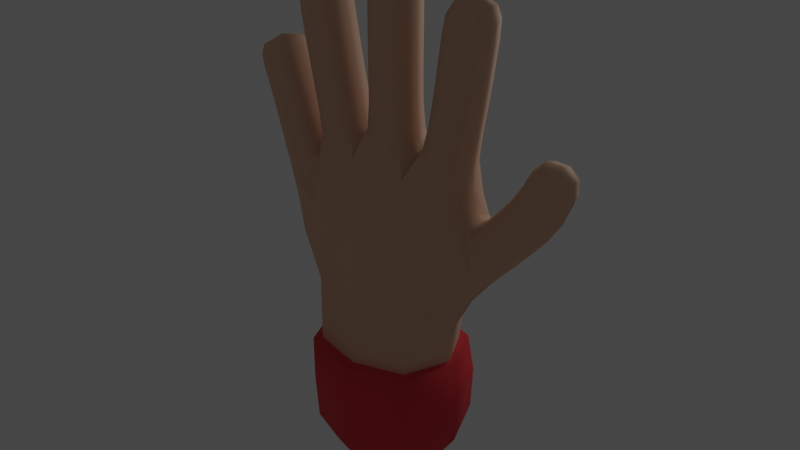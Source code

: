 # Source: BHand.blend  (saved by Blender 3.6.13; exported with 4.5.12 LTS)
import bpy
from mathutils import Matrix  # noqa: F401  (used for matrix-valued properties, if any)

bpy.ops.wm.read_factory_settings(use_empty=True)
scene = bpy.context.scene
scene.name = 'Scene'

# ---- collections
col_collection = bpy.data.collections.new('Collection'); scene.collection.children.link(col_collection)

# ---- materials (node trees are filled in below, after node groups)
mat_material = bpy.data.materials.new('Material')
mat_material.alpha_threshold = 0.0
mat_material.use_transparent_shadow = False
mat_material.line_color = (0.0, 0.0, 0.0, 1.0)
mat_material_001 = bpy.data.materials.new('Material.001')
mat_material_001.alpha_threshold = 0.0
mat_material_001.use_transparent_shadow = False
mat_material_001.line_color = (0.0, 0.0, 0.0, 1.0)

# ---- material node trees
mat_material.use_nodes = True; mat_material.node_tree.nodes.clear()
_N = mat_material.node_tree.nodes; _L = mat_material.node_tree.links
n0 = _N.new('ShaderNodeOutputMaterial'); n0.name = 'Material Output'; n0.location = (300, 300)
n1 = _N.new('ShaderNodeBsdfPrincipled'); n1.name = 'Principled BSDF'; n1.location = (10, 300)
n1.distribution = 'GGX'
n1.subsurface_method = 'RANDOM_WALK_SKIN'
n1.inputs[0].default_value = (0.8, 0.4989, 0.3455, 1.0)
n1.inputs[2].default_value = 0.8
n1.inputs[3].default_value = 1.45
n1.inputs[27].default_value = (0.0, 0.0, 0.0, 1.0)
n1.inputs[28].default_value = 1.0
_L.new(n1.outputs[0], n0.inputs[0])
n0.is_active_output = True
mat_material_001.use_nodes = True; mat_material_001.node_tree.nodes.clear()
_N = mat_material_001.node_tree.nodes; _L = mat_material_001.node_tree.links
n0 = _N.new('ShaderNodeOutputMaterial'); n0.name = 'Material Output'; n0.location = (300, 300)
n1 = _N.new('ShaderNodeBsdfPrincipled'); n1.name = 'Principled BSDF'; n1.location = (10, 300)
n1.distribution = 'GGX'
n1.subsurface_method = 'RANDOM_WALK_SKIN'
n1.inputs[0].default_value = (0.8, 0.03751, 0.05585, 1.0)
n1.inputs[2].default_value = 0.8
n1.inputs[3].default_value = 1.45
n1.inputs[27].default_value = (0.0, 0.0, 0.0, 1.0)
n1.inputs[28].default_value = 1.0
_L.new(n1.outputs[0], n0.inputs[0])
n0.is_active_output = True

# ---- world
world_world = bpy.data.worlds.new('World'); scene.world = world_world
world_world.use_nodes = True; world_world.node_tree.nodes.clear()
_N = world_world.node_tree.nodes; _L = world_world.node_tree.links
n0 = _N.new('ShaderNodeOutputWorld'); n0.name = 'World Output'; n0.location = (300, 300)
n1 = _N.new('ShaderNodeBackground'); n1.name = 'Background'; n1.location = (10, 300)
n1.inputs[0].default_value = (0.05088, 0.05088, 0.05088, 1.0)
_L.new(n1.outputs[0], n0.inputs[0])
n0.is_active_output = True
world_world.color = (0.05088, 0.05088, 0.05088)
world_world.use_sun_shadow = False
world_world.sun_shadow_jitter_overblur = 0.0

# ---- lights
light_point = bpy.data.lights.new('Point', 'POINT')
light_point.transmission_factor = 0.0
light_point.shadow_soft_size = 0.25
light_point.shadow_maximum_resolution = 0.006
light_point.use_absolute_resolution = True

# ---- meshes
me_cube = bpy.data.meshes.new('Cube')
me_cube.from_pydata([(0.1244, -0.1244, 0.07512), (-0.1244, -0.1244, 0.07512), (-0.1244, 0.1244, 0.07512), (0.1244, 0.1244, 0.07512), (0.1948, -0.1404, 0.6312), (-0.1802, -0.1482, 0.6607), (-0.1802, 0.1239, 0.6607), (0.1948, 0.1139, 0.6312), (0.3505, -0.06936, 0.8062), (0.3505, 0.05182, 0.8062), (0.326, 0.05709, 0.937), (0.3015, -0.07696, 0.9302), (0.5643, -0.05101, 1.042), (0.5643, 0.06125, 1.042), (0.4679, 0.06125, 1.098), (0.4679, -0.05101, 1.098), (0.6006, -0.03707, 1.158), (0.6006, 0.04731, 1.158), (0.5234, 0.04731, 1.191), (0.5234, -0.03707, 1.191), (0.2744, 0.07081, 1.014), (0.2744, -0.06056, 1.014), (0.09228, -0.08254, 1.05), (0.09228, 0.07291, 1.05), (0.2986, 0.06125, 1.353), (0.2986, -0.05101, 1.353), (0.1875, -0.05101, 1.369), (0.1875, 0.06125, 1.369), (0.3154, 0.04731, 1.581), (0.3154, -0.03707, 1.581), (0.2318, -0.03707, 1.592), (0.2318, 0.04731, 1.592), (-0.1028, -0.07272, 1.067), (-0.1028, 0.08296, 1.067), (0.05613, -0.05101, 1.412), (-0.05613, -0.05101, 1.412), (-0.05613, 0.06125, 1.412), (0.05613, 0.06125, 1.412), (0.04219, -0.03707, 1.702), (-0.04219, -0.03707, 1.702), (-0.04219, 0.04731, 1.702), (0.04219, 0.04731, 1.702), (-0.2566, -0.06066, 1.009), (-0.2566, 0.0709, 1.009), (-0.2911, -0.05101, 1.339), (-0.2911, 0.06125, 1.339), (-0.181, 0.06125, 1.361), (-0.181, -0.05101, 1.361), (-0.3183, -0.03707, 1.564), (-0.3183, 0.04731, 1.564), (-0.2352, 0.04731, 1.579), (-0.2352, -0.03707, 1.579), (-0.3472, -0.06592, 0.8706), (-0.3472, 0.06508, 0.8706), (-0.4507, -0.05101, 1.161), (-0.4507, 0.06125, 1.161), (-0.3438, 0.06125, 1.195), (-0.3438, -0.05101, 1.195), (-0.494, -0.03707, 1.328), (-0.494, 0.04731, 1.328), (-0.4145, 0.04731, 1.356), (-0.4145, -0.03707, 1.356), (0.1642, -0.1642, 0.2995), (-0.1642, -0.1642, 0.2995), (-0.1642, 0.1642, 0.2995), (0.1642, 0.1598, 0.2995), (0.476, -0.05036, 0.9253), (0.476, 0.06061, 0.9253), (0.3935, 0.06061, 0.9982), (0.3935, -0.05036, 0.9982), (0.2741, 0.06061, 1.202), (0.2741, -0.05036, 1.202), (0.1632, -0.05036, 1.222), (0.1632, 0.06061, 1.222), (0.3168, 0.06138, 1.484), (0.3168, -0.05114, 1.484), (0.2053, -0.05114, 1.499), (0.2053, 0.06138, 1.499), (0.05789, -0.05036, 1.249), (-0.05577, -0.05036, 1.248), (-0.05577, 0.06061, 1.248), (0.05789, 0.06061, 1.249), (0.05626, -0.05114, 1.577), (-0.05626, -0.05114, 1.577), (-0.05626, 0.06138, 1.577), (0.05626, 0.06138, 1.577), (-0.2584, -0.05036, 1.182), (-0.2584, 0.06061, 1.182), (-0.1495, 0.06061, 1.212), (-0.1495, -0.05036, 1.212), (-0.3155, -0.05114, 1.469), (-0.3155, 0.06138, 1.469), (-0.2048, 0.06138, 1.489), (-0.2048, -0.05114, 1.489), (-0.4111, -0.05036, 1.029), (-0.4111, 0.06061, 1.029), (-0.3071, 0.06061, 1.069), (-0.3071, -0.05036, 1.069), (-0.4834, -0.05114, 1.256), (-0.4834, 0.06138, 1.256), (-0.3773, 0.06138, 1.294), (-0.3773, -0.05114, 1.294), (0.3957, -0.05193, 0.839), (0.3957, 0.05292, 0.839), (0.326, -0.04973, 0.937), (0.01131, 0.1404, 0.6116), (0.2527, -0.02388, 0.5903), (0.4087, -0.0007568, 0.8207), (0.01131, -0.1776, 0.6116), (-0.2496, -0.01878, 0.6022), (0.1488, -0.148, 0.8274), (-0.0376, -0.1509, 0.8431), (-0.02072, -0.1065, 1.055), (-0.156, -0.1307, 0.8788), (-0.1955, -0.09985, 1.016), (0.5176, 0.005121, 1.203), (-0.3004, -0.09825, 0.931), (-0.2862, -0.1023, 0.7753), (-0.365, -0.001894, 0.8487), (-0.2862, 0.0798, 0.7753), (0.5649, 0.05656, 1.183), (-0.3004, 0.08712, 0.931), (0.6123, 0.005121, 1.164), (-0.1955, 0.0957, 1.016), (-0.156, 0.09935, 0.8788), (-0.02072, 0.08296, 1.055), (-0.0376, 0.1117, 0.8431), (0.1488, 0.1066, 0.8274), (0.2926, 0.06477, 0.748), (0.5649, -0.04632, 1.183), (0.3656, -0.004081, 0.7735), (0.2926, -0.1021, 0.748), (0.3106, -0.08099, 0.8969), (2.328e-10, 0.1518, 0.05866), (0.2086, -0.1009, 1.026), (0.2812, 0.005121, 1.037), (0.2086, 0.08214, 1.026), (0.3048, 0.06101, 0.9557), (0.3608, 0.0743, 0.888), (0.3129, 0.005121, 0.9553), (0.3769, -0.05603, 0.8259), (0.3048, -0.0509, 0.9557), (0.3769, 0.05321, 0.8259), (-0.1518, 9.313e-10, 0.05866), (-1.63e-09, -0.1518, 0.05866), (0.3106, 0.06933, 0.8969), (0.1518, 0.0, 0.05866), (0.3608, -0.0698, 0.888), (0.2745, 0.05656, 1.593), (0.2235, 0.005121, 1.6), (0.2745, -0.04632, 1.593), (0.3255, 0.005121, 1.587), (0.05144, 0.005121, 1.711), (-1.164e-10, 0.05656, 1.711), (-0.05144, 0.005121, 1.711), (-4.657e-10, -0.04632, 1.711), (-0.278, -0.04632, 1.578), (-0.2273, 0.005121, 1.587), (-0.278, 0.05656, 1.578), (-0.3286, 0.005121, 1.569), (-0.456, -0.04632, 1.347), (-0.4076, 0.005121, 1.364), (-0.456, 0.05656, 1.347), (-0.5044, 0.005121, 1.329), (0.1582, -0.1582, 0.1596), (-1.863e-09, -0.2083, 0.2995), (-0.1582, -0.1582, 0.1596), (-0.2257, 0.0, 0.2995), (-0.1582, 0.1582, 0.1596), (-1.863e-09, 0.1802, 0.2995), (0.1582, 0.1582, 0.1596), (0.2257, 0.0, 0.2995), (0.1668, -0.1585, 0.4502), (-0.1655, -0.164, 0.4524), (-0.1655, 0.1229, 0.4524), (0.1668, 0.1196, 0.4502), (0.4303, -0.05, 0.8744), (0.4303, 0.05856, 0.8744), (0.4915, 0.005121, 0.9116), (0.3561, 0.06024, 0.9565), (0.4347, 0.08141, 0.9618), (0.3561, -0.05, 0.9565), (0.378, 0.005121, 1.012), (0.4347, -0.07117, 0.9618), (0.5225, -0.05073, 0.9803), (0.5225, 0.06098, 0.9803), (0.5824, 0.005121, 1.031), (0.4323, 0.06098, 1.045), (0.5161, 0.0823, 1.07), (0.4323, -0.05073, 1.045), (0.4498, 0.005121, 1.109), (0.5161, -0.07206, 1.07), (0.5945, -0.04871, 1.11), (0.5945, 0.05895, 1.11), (0.4978, 0.05895, 1.157), (0.4978, -0.04871, 1.157), (0.263, 0.06151, 1.119), (0.2949, 0.005121, 1.198), (0.263, -0.05127, 1.119), (0.2187, -0.07117, 1.212), (0.1447, -0.05299, 1.148), (0.1424, 0.005121, 1.226), (0.1447, 0.06323, 1.148), (0.1021, 0.005121, 1.124), (0.2187, 0.08141, 1.212), (0.2872, 0.06098, 1.28), (0.3195, 0.005121, 1.35), (0.2872, -0.05073, 1.28), (0.2431, -0.07206, 1.361), (0.1766, -0.05073, 1.297), (0.1667, 0.005121, 1.372), (0.1766, 0.06098, 1.297), (0.2431, 0.0823, 1.361), (0.3082, 0.06136, 1.421), (0.3377, 0.005121, 1.482), (0.3082, -0.05112, 1.421), (0.2611, -0.07223, 1.492), (0.1968, -0.05112, 1.436), (0.1844, 0.005121, 1.502), (0.1968, 0.06136, 1.436), (0.2611, 0.08247, 1.492), (0.3223, 0.05897, 1.544), (0.3223, -0.04873, 1.544), (0.2155, -0.04873, 1.558), (0.2155, 0.05897, 1.558), (0.0641, -0.05308, 1.166), (0.001063, -0.07117, 1.249), (-0.06032, -0.05242, 1.165), (-0.07708, 0.005121, 1.248), (-0.06032, 0.06266, 1.165), (-0.09394, 0.005121, 1.12), (0.001063, 0.08141, 1.249), (0.0641, 0.06333, 1.166), (0.07921, 0.005121, 1.249), (0.05616, -0.05073, 1.33), (3.492e-10, -0.07206, 1.412), (-0.05589, -0.05073, 1.33), (-0.07718, 0.005121, 1.412), (-0.05589, 0.06098, 1.33), (-3.492e-10, 0.0823, 1.412), (0.05616, 0.06098, 1.33), (0.07718, 0.005121, 1.412), (0.05624, -0.05112, 1.494), (2.91e-11, -0.07223, 1.577), (-0.05624, -0.05112, 1.494), (-0.07735, 0.005121, 1.577), (-0.05624, 0.06136, 1.494), (-2.91e-11, 0.08248, 1.577), (0.05624, 0.06136, 1.494), (0.07735, 0.005121, 1.577), (0.05385, -0.04873, 1.655), (-0.05385, -0.04873, 1.655), (-0.05385, 0.05897, 1.655), (0.05385, 0.05897, 1.655), (-0.2449, -0.05128, 1.095), (-0.2789, 0.005121, 1.176), (-0.2449, 0.06152, 1.095), (-0.2609, 0.005121, 1.029), (-0.204, 0.08141, 1.197), (-0.1319, 0.06257, 1.139), (-0.1291, 0.005121, 1.217), (-0.1319, -0.05233, 1.139), (-0.204, -0.07117, 1.197), (-0.2755, -0.05073, 1.264), (-0.3117, 0.005121, 1.335), (-0.2755, 0.06098, 1.264), (-0.236, 0.0823, 1.35), (-0.166, 0.06098, 1.288), (-0.1603, 0.005121, 1.365), (-0.166, -0.05073, 1.288), (-0.236, -0.07206, 1.35), (-0.3041, -0.05112, 1.406), (-0.3363, 0.005121, 1.465), (-0.3041, 0.06136, 1.406), (-0.2602, 0.08247, 1.479), (-0.1936, 0.06136, 1.427), (-0.1841, 0.005121, 1.493), (-0.1936, -0.05112, 1.427), (-0.2602, -0.07223, 1.479), (-0.3235, -0.04873, 1.527), (-0.3235, 0.05897, 1.527), (-0.2175, 0.05897, 1.546), (-0.2175, -0.04873, 1.546), (-0.3859, -0.05167, 0.9537), (-0.4306, 0.005121, 1.021), (-0.3859, 0.06191, 0.9537), (-0.3591, 0.08141, 1.049), (-0.2885, 0.06152, 1.019), (-0.2876, 0.005121, 1.076), (-0.2885, -0.05128, 1.019), (-0.3591, -0.07117, 1.049), (-0.4321, -0.05073, 1.099), (-0.4708, 0.005121, 1.154), (-0.4321, 0.06098, 1.099), (-0.3972, 0.0823, 1.178), (-0.3254, 0.06098, 1.132), (-0.3237, 0.005121, 1.201), (-0.3254, -0.05073, 1.132), (-0.3972, -0.07206, 1.178), (-0.4675, -0.05112, 1.212), (-0.5033, 0.005121, 1.249), (-0.4675, 0.06136, 1.212), (-0.4303, 0.08247, 1.275), (-0.361, 0.06136, 1.248), (-0.3574, 0.005121, 1.301), (-0.361, -0.05112, 1.248), (-0.4303, -0.07223, 1.275), (-0.496, -0.04873, 1.299), (-0.496, 0.05897, 1.299), (-0.3946, 0.05897, 1.335), (-0.3946, -0.04873, 1.335), (0.2278, -0.009973, 0.4477), (0.001124, 0.1667, 0.4499), (0.03675, -0.1745, 0.76), (-0.07452, -0.128, 0.9235), (0.001124, -0.2055, 0.4499), (0.2177, 9.313e-10, 0.158), (-9.313e-10, 0.1568, 0.158), (-0.2177, 0.0, 0.158), (0.0, -0.2177, 0.158), (-0.4597, 0.005121, 1.357), (-0.07452, 0.09583, 0.9235), (0.03675, 0.1325, 0.76), (-0.2805, 0.005121, 1.593), (-1.397e-09, 0.005121, 1.73), (0.2764, 0.005121, 1.608), (0.293, 0.005121, 0.9791), (-0.2272, -0.008706, 0.4495), (0.5711, 0.005121, 1.201), (-0.239, 0.09072, 0.888), (-0.239, -0.1112, 0.888), (0.2481, -0.1108, 0.8769), (0.2481, 0.08244, 0.8769), (0.312, -0.01868, 0.7033), (-0.3071, -0.005987, 0.7359), (0.3404, 0.06897, 0.8898), (0.3906, -0.002397, 0.8021), (0.3404, -0.08352, 0.8898), (-5.355e-09, -6.985e-10, 0.02411), (0.4441, 0.005121, 0.8589), (0.3932, 0.081, 0.9155), (0.3423, 0.005121, 0.972), (0.3932, -0.07067, 0.9155), (0.5394, 0.005121, 0.9682), (0.4774, 0.08192, 1.013), (0.4154, 0.005121, 1.057), (0.4774, -0.07168, 1.013), (0.613, 0.005121, 1.103), (0.5465, 0.0792, 1.134), (0.4799, 0.005121, 1.166), (0.5465, -0.06896, 1.134), (0.2829, 0.005121, 1.117), (0.2056, -0.07271, 1.132), (0.1247, 0.005121, 1.158), (0.2056, 0.08295, 1.132), (0.3079, 0.005121, 1.276), (0.2319, -0.07168, 1.288), (0.1558, 0.005121, 1.3), (0.2319, 0.08192, 1.288), (0.3291, 0.005121, 1.418), (0.2525, -0.07221, 1.428), (0.1759, 0.005121, 1.439), (0.2525, 0.08245, 1.428), (0.3424, 0.005121, 1.542), (0.269, -0.06898, 1.552), (0.1955, 0.005121, 1.561), (0.269, 0.07922, 1.552), (0.0005218, -0.07335, 1.164), (-0.08046, 0.005121, 1.169), (0.0005218, 0.08359, 1.164), (0.08615, 0.005121, 1.171), (0.0001329, -0.07168, 1.33), (-0.0769, 0.005121, 1.33), (0.0001329, 0.08192, 1.33), (0.07716, 0.005121, 1.33), (-5.966e-10, -0.07221, 1.494), (-0.07733, 0.005121, 1.494), (5.966e-10, 0.08245, 1.494), (0.07733, 0.005121, 1.494), (-2.328e-10, -0.06898, 1.656), (-0.0741, 0.005121, 1.656), (2.328e-10, 0.07922, 1.656), (0.0741, 0.005121, 1.656), (-0.264, 0.005121, 1.09), (-0.1897, 0.08279, 1.114), (-0.1118, 0.005121, 1.15), (-0.1897, -0.07255, 1.114), (-0.296, 0.005121, 1.26), (-0.2208, 0.08192, 1.276), (-0.1455, 0.005121, 1.292), (-0.2208, -0.07168, 1.276), (-0.3248, 0.005121, 1.402), (-0.2488, 0.08245, 1.416), (-0.1729, 0.005121, 1.431), (-0.2488, -0.07221, 1.416), (-0.3436, 0.005121, 1.524), (-0.2707, 0.07922, 1.537), (-0.1977, 0.005121, 1.551), (-0.2707, -0.06898, 1.537), (-0.4043, 0.005121, 0.9419), (-0.3368, 0.08262, 0.9856), (-0.272, 0.005121, 1.031), (-0.3368, -0.07238, 0.9856), (-0.4521, 0.005121, 1.092), (-0.3787, 0.08192, 1.115), (-0.3054, 0.005121, 1.138), (-0.3787, -0.07168, 1.115), (-0.4875, 0.005121, 1.205), (-0.4142, 0.08245, 1.23), (-0.341, 0.005121, 1.254), (-0.4142, -0.07221, 1.23), (-0.5152, 0.005121, 1.292), (-0.4454, 0.07922, 1.317), (-0.3757, 0.005121, 1.342), (-0.4454, -0.06898, 1.317)], [], [(7, 106, 311, 175), (106, 4, 172, 311), (311, 172, 62, 171), (175, 311, 171, 65), (6, 105, 312, 174), (105, 7, 175, 312), (312, 175, 65, 169), (174, 312, 169, 64), (4, 110, 313, 108), (22, 111, 313, 110), (5, 108, 313, 111), (22, 112, 314, 111), (32, 113, 314, 112), (5, 111, 314, 113), (4, 108, 315, 172), (108, 5, 173, 315), (315, 173, 63, 165), (172, 315, 165, 62), (65, 171, 316, 170), (171, 62, 164, 316), (316, 164, 0, 146), (170, 316, 146, 3), (64, 169, 317, 168), (169, 65, 170, 317), (317, 170, 3, 133), (168, 317, 133, 2), (63, 167, 318, 166), (167, 64, 168, 318), (318, 168, 2, 143), (166, 318, 143, 1), (62, 165, 319, 164), (165, 63, 166, 319), (319, 166, 1, 144), (164, 319, 144, 0), (61, 161, 320, 160), (161, 60, 162, 320), (320, 162, 59, 163), (160, 320, 163, 58), (33, 125, 321, 124), (23, 126, 321, 125), (6, 124, 321, 126), (23, 127, 322, 126), (7, 105, 322, 127), (6, 126, 322, 105), (51, 157, 323, 156), (157, 50, 158, 323), (323, 158, 49, 159), (156, 323, 159, 48), (41, 153, 324, 152), (153, 40, 154, 324), (324, 154, 39, 155), (152, 324, 155, 38), (31, 149, 325, 148), (149, 30, 150, 325), (325, 150, 29, 151), (148, 325, 151, 28), (21, 141, 326, 135), (141, 104, 139, 326), (326, 139, 10, 137), (135, 326, 137, 20), (5, 109, 327, 173), (109, 6, 174, 327), (327, 174, 64, 167), (173, 327, 167, 63), (16, 122, 328, 129), (122, 17, 120, 328), (328, 120, 18, 115), (129, 328, 115, 19), (43, 123, 329, 121), (123, 33, 124, 329), (329, 124, 6, 119), (121, 329, 119, 53), (42, 116, 330, 114), (116, 52, 117, 330), (330, 117, 5, 113), (114, 330, 113, 32), (21, 134, 331, 132), (134, 22, 110, 331), (331, 110, 4, 131), (132, 331, 131, 8), (20, 145, 332, 136), (145, 9, 128, 332), (332, 128, 7, 127), (136, 332, 127, 23), (9, 130, 333, 128), (130, 8, 131, 333), (333, 131, 4, 106), (128, 333, 106, 7), (52, 118, 334, 117), (118, 53, 119, 334), (334, 119, 6, 109), (117, 334, 109, 5), (20, 137, 335, 145), (137, 10, 138, 335), (335, 138, 103, 142), (145, 335, 142, 9), (9, 142, 336, 130), (142, 103, 107, 336), (336, 107, 102, 140), (130, 336, 140, 8), (8, 140, 337, 132), (140, 102, 147, 337), (337, 147, 104, 141), (132, 337, 141, 21), (0, 144, 338, 146), (144, 1, 143, 338), (338, 143, 2, 133), (146, 338, 133, 3), (102, 107, 339, 176), (107, 103, 177, 339), (339, 177, 67, 178), (176, 339, 178, 66), (103, 138, 340, 177), (138, 10, 179, 340), (340, 179, 68, 180), (177, 340, 180, 67), (10, 139, 341, 179), (139, 104, 181, 341), (341, 181, 69, 182), (179, 341, 182, 68), (104, 147, 342, 181), (147, 102, 176, 342), (342, 176, 66, 183), (181, 342, 183, 69), (66, 178, 343, 184), (178, 67, 185, 343), (343, 185, 13, 186), (184, 343, 186, 12), (67, 180, 344, 185), (180, 68, 187, 344), (344, 187, 14, 188), (185, 344, 188, 13), (68, 182, 345, 187), (182, 69, 189, 345), (345, 189, 15, 190), (187, 345, 190, 14), (69, 183, 346, 189), (183, 66, 184, 346), (346, 184, 12, 191), (189, 346, 191, 15), (12, 186, 347, 192), (186, 13, 193, 347), (347, 193, 17, 122), (192, 347, 122, 16), (13, 188, 348, 193), (188, 14, 194, 348), (348, 194, 18, 120), (193, 348, 120, 17), (14, 190, 349, 194), (190, 15, 195, 349), (349, 195, 19, 115), (194, 349, 115, 18), (15, 191, 350, 195), (191, 12, 192, 350), (350, 192, 16, 129), (195, 350, 129, 19), (70, 197, 351, 196), (197, 71, 198, 351), (351, 198, 21, 135), (196, 351, 135, 20), (71, 199, 352, 198), (199, 72, 200, 352), (352, 200, 22, 134), (198, 352, 134, 21), (72, 201, 353, 200), (201, 73, 202, 353), (353, 202, 23, 203), (200, 353, 203, 22), (73, 204, 354, 202), (204, 70, 196, 354), (354, 196, 20, 136), (202, 354, 136, 23), (24, 206, 355, 205), (206, 25, 207, 355), (355, 207, 71, 197), (205, 355, 197, 70), (25, 208, 356, 207), (208, 26, 209, 356), (356, 209, 72, 199), (207, 356, 199, 71), (26, 210, 357, 209), (210, 27, 211, 357), (357, 211, 73, 201), (209, 357, 201, 72), (27, 212, 358, 211), (212, 24, 205, 358), (358, 205, 70, 204), (211, 358, 204, 73), (74, 214, 359, 213), (214, 75, 215, 359), (359, 215, 25, 206), (213, 359, 206, 24), (75, 216, 360, 215), (216, 76, 217, 360), (360, 217, 26, 208), (215, 360, 208, 25), (76, 218, 361, 217), (218, 77, 219, 361), (361, 219, 27, 210), (217, 361, 210, 26), (77, 220, 362, 219), (220, 74, 213, 362), (362, 213, 24, 212), (219, 362, 212, 27), (28, 151, 363, 221), (151, 29, 222, 363), (363, 222, 75, 214), (221, 363, 214, 74), (29, 150, 364, 222), (150, 30, 223, 364), (364, 223, 76, 216), (222, 364, 216, 75), (30, 149, 365, 223), (149, 31, 224, 365), (365, 224, 77, 218), (223, 365, 218, 76), (31, 148, 366, 224), (148, 28, 221, 366), (366, 221, 74, 220), (224, 366, 220, 77), (78, 226, 367, 225), (226, 79, 227, 367), (367, 227, 32, 112), (225, 367, 112, 22), (79, 228, 368, 227), (228, 80, 229, 368), (368, 229, 33, 230), (227, 368, 230, 32), (80, 231, 369, 229), (231, 81, 232, 369), (369, 232, 23, 125), (229, 369, 125, 33), (81, 233, 370, 232), (233, 78, 225, 370), (370, 225, 22, 203), (232, 370, 203, 23), (34, 235, 371, 234), (235, 35, 236, 371), (371, 236, 79, 226), (234, 371, 226, 78), (35, 237, 372, 236), (237, 36, 238, 372), (372, 238, 80, 228), (236, 372, 228, 79), (36, 239, 373, 238), (239, 37, 240, 373), (373, 240, 81, 231), (238, 373, 231, 80), (37, 241, 374, 240), (241, 34, 234, 374), (374, 234, 78, 233), (240, 374, 233, 81), (82, 243, 375, 242), (243, 83, 244, 375), (375, 244, 35, 235), (242, 375, 235, 34), (83, 245, 376, 244), (245, 84, 246, 376), (376, 246, 36, 237), (244, 376, 237, 35), (84, 247, 377, 246), (247, 85, 248, 377), (377, 248, 37, 239), (246, 377, 239, 36), (85, 249, 378, 248), (249, 82, 242, 378), (378, 242, 34, 241), (248, 378, 241, 37), (38, 155, 379, 250), (155, 39, 251, 379), (379, 251, 83, 243), (250, 379, 243, 82), (39, 154, 380, 251), (154, 40, 252, 380), (380, 252, 84, 245), (251, 380, 245, 83), (40, 153, 381, 252), (153, 41, 253, 381), (381, 253, 85, 247), (252, 381, 247, 84), (41, 152, 382, 253), (152, 38, 250, 382), (382, 250, 82, 249), (253, 382, 249, 85), (86, 255, 383, 254), (255, 87, 256, 383), (383, 256, 43, 257), (254, 383, 257, 42), (87, 258, 384, 256), (258, 88, 259, 384), (384, 259, 33, 123), (256, 384, 123, 43), (88, 260, 385, 259), (260, 89, 261, 385), (385, 261, 32, 230), (259, 385, 230, 33), (89, 262, 386, 261), (262, 86, 254, 386), (386, 254, 42, 114), (261, 386, 114, 32), (44, 264, 387, 263), (264, 45, 265, 387), (387, 265, 87, 255), (263, 387, 255, 86), (45, 266, 388, 265), (266, 46, 267, 388), (388, 267, 88, 258), (265, 388, 258, 87), (46, 268, 389, 267), (268, 47, 269, 389), (389, 269, 89, 260), (267, 389, 260, 88), (47, 270, 390, 269), (270, 44, 263, 390), (390, 263, 86, 262), (269, 390, 262, 89), (90, 272, 391, 271), (272, 91, 273, 391), (391, 273, 45, 264), (271, 391, 264, 44), (91, 274, 392, 273), (274, 92, 275, 392), (392, 275, 46, 266), (273, 392, 266, 45), (92, 276, 393, 275), (276, 93, 277, 393), (393, 277, 47, 268), (275, 393, 268, 46), (93, 278, 394, 277), (278, 90, 271, 394), (394, 271, 44, 270), (277, 394, 270, 47), (48, 159, 395, 279), (159, 49, 280, 395), (395, 280, 91, 272), (279, 395, 272, 90), (49, 158, 396, 280), (158, 50, 281, 396), (396, 281, 92, 274), (280, 396, 274, 91), (50, 157, 397, 281), (157, 51, 282, 397), (397, 282, 93, 276), (281, 397, 276, 92), (51, 156, 398, 282), (156, 48, 279, 398), (398, 279, 90, 278), (282, 398, 278, 93), (94, 284, 399, 283), (284, 95, 285, 399), (399, 285, 53, 118), (283, 399, 118, 52), (95, 286, 400, 285), (286, 96, 287, 400), (400, 287, 43, 121), (285, 400, 121, 53), (96, 288, 401, 287), (288, 97, 289, 401), (401, 289, 42, 257), (287, 401, 257, 43), (97, 290, 402, 289), (290, 94, 283, 402), (402, 283, 52, 116), (289, 402, 116, 42), (54, 292, 403, 291), (292, 55, 293, 403), (403, 293, 95, 284), (291, 403, 284, 94), (55, 294, 404, 293), (294, 56, 295, 404), (404, 295, 96, 286), (293, 404, 286, 95), (56, 296, 405, 295), (296, 57, 297, 405), (405, 297, 97, 288), (295, 405, 288, 96), (57, 298, 406, 297), (298, 54, 291, 406), (406, 291, 94, 290), (297, 406, 290, 97), (98, 300, 407, 299), (300, 99, 301, 407), (407, 301, 55, 292), (299, 407, 292, 54), (99, 302, 408, 301), (302, 100, 303, 408), (408, 303, 56, 294), (301, 408, 294, 55), (100, 304, 409, 303), (304, 101, 305, 409), (409, 305, 57, 296), (303, 409, 296, 56), (101, 306, 410, 305), (306, 98, 299, 410), (410, 299, 54, 298), (305, 410, 298, 57), (58, 163, 411, 307), (163, 59, 308, 411), (411, 308, 99, 300), (307, 411, 300, 98), (59, 162, 412, 308), (162, 60, 309, 412), (412, 309, 100, 302), (308, 412, 302, 99), (60, 161, 413, 309), (161, 61, 310, 413), (413, 310, 101, 304), (309, 413, 304, 100), (61, 160, 414, 310), (160, 58, 307, 414), (414, 307, 98, 306), (310, 414, 306, 101)])
me_cube.polygons.foreach_set('use_smooth', [True] * 412)
me_cube.materials.append(mat_material)
me_cube.use_mirror_vertex_groups = False
me_cube.update()
me_cube_001 = bpy.data.meshes.new('Cube.001')
me_cube_001.from_pydata([(0.1244, -0.1244, 0.07512), (-0.1244, -0.1244, 0.07512), (-0.1244, 0.1244, 0.07512), (0.1244, 0.1244, 0.07512), (0.1642, -0.1642, 0.2995), (-0.1642, -0.1642, 0.2995), (-0.1642, 0.1642, 0.2995), (0.1642, 0.1598, 0.2995), (2.328e-10, 0.1518, 0.05866), (-0.1518, 9.313e-10, 0.05866), (-1.63e-09, -0.1518, 0.05866), (0.1518, 0.0, 0.05866), (0.1582, -0.1582, 0.1596), (-1.863e-09, -0.2083, 0.2995), (-0.1582, -0.1582, 0.1596), (-0.2257, 0.0, 0.2995), (-0.1582, 0.1582, 0.1596), (-1.863e-09, 0.1802, 0.2995), (0.1582, 0.1582, 0.1596), (0.2257, 0.0, 0.2995), (0.1668, -0.1585, 0.4502), (-0.1655, -0.164, 0.4524), (-0.1655, 0.1229, 0.4524), (0.1668, 0.1196, 0.4502), (0.2278, -0.009973, 0.4477), (0.001124, 0.1667, 0.4499), (0.001124, -0.2055, 0.4499), (0.2177, 9.313e-10, 0.158), (-9.313e-10, 0.1568, 0.158), (-0.2177, 0.0, 0.158), (0.0, -0.2177, 0.158), (-0.2272, -0.008706, 0.4495), (-5.355e-09, -6.985e-10, 0.02411)], [], [(24, 20, 4, 19), (23, 24, 19, 7), (25, 23, 7, 17), (22, 25, 17, 6), (26, 21, 5, 13), (20, 26, 13, 4), (7, 19, 27, 18), (19, 4, 12, 27), (27, 12, 0, 11), (18, 27, 11, 3), (6, 17, 28, 16), (17, 7, 18, 28), (28, 18, 3, 8), (16, 28, 8, 2), (5, 15, 29, 14), (15, 6, 16, 29), (29, 16, 2, 9), (14, 29, 9, 1), (4, 13, 30, 12), (13, 5, 14, 30), (30, 14, 1, 10), (12, 30, 10, 0), (31, 22, 6, 15), (21, 31, 15, 5), (0, 10, 32, 11), (10, 1, 9, 32), (32, 9, 2, 8), (11, 32, 8, 3)])
me_cube_001.polygons.foreach_set('use_smooth', [True] * 28)
me_cube_001.materials.append(mat_material_001)
me_cube_001.use_mirror_vertex_groups = False
me_cube_001.update()
arm_armature = bpy.data.armatures.new('Armature')  # bones are not reproduced

# ---- objects
ob_hand = bpy.data.objects.new('Hand', me_cube)
ob_sleeve = bpy.data.objects.new('Sleeve', me_cube_001)
ob_point = bpy.data.objects.new('Point', light_point)
ob_armature = bpy.data.objects.new('Armature', arm_armature)

# ---- transforms, parenting, visibility, modifiers, constraints
ob_hand.parent = ob_armature
ob_hand.location = (0.0, 0.0, 0.0)
ob_hand.lock_rotations_4d = False
ob_hand.empty_display_type = 'ARROWS'
ob_hand.lineart.crease_threshold = 0.0
_vg = ob_hand.vertex_groups.new(name='Bone')
for _i, _w in zip([0, 1, 2, 3, 4, 5, 6, 7, 62, 63, 64, 65, 105, 106, 108, 109, 133, 143, 144, 146, 164, 165, 166, 167, 168, 169, 170, 171, 172, 173, 174, 175, 311, 312, 313, 315, 316, 317, 318, 319, 327, 334, 338], [0.9884, 0.989, 0.9907, 0.9903, 0.09825, 0.08638, 0.07122, 0.0838, 0.9341, 0.9399, 0.9501, 0.945, 0.1311, 0.1469, 0.1653, 0.1706, 0.9936, 0.9914, 0.9912, 0.9908, 0.9773, 0.9448, 0.979, 0.938, 0.9825, 0.9598, 0.9809, 0.9322, 0.7748, 0.7972, 0.816, 0.7991, 0.7583, 0.8383, 0.01914, 0.8041, 0.9777, 0.9889, 0.9795, 0.9806, 0.7803, 0.004817, 0.9915]): _vg.add([_i], _w, 'REPLACE')
_vg = ob_hand.vertex_groups.new(name='Bone.001')
for _i, _w in zip([4, 7, 8, 9, 10, 20, 21, 62, 65, 102, 103, 104, 105, 106, 107, 108, 110, 111, 127, 128, 130, 131, 132, 134, 135, 136, 137, 138, 139, 140, 141, 142, 145, 147, 171, 172, 175, 176, 177, 179, 181, 311, 312, 313, 315, 322, 326, 331, 332, 333, 335, 336, 337, 339, 340, 341, 342], [0.7407, 0.7821, 0.7196, 0.7369, 0.1437, 0.08216, 0.09511, 0.03688, 0.01886, 0.1769, 0.1713, 0.2056, 0.06465, 0.8019, 0.2157, 0.09591, 0.1969, 0.001575, 0.1423, 0.9142, 0.7981, 0.8618, 0.5533, 0.06055, 0.04319, 0.03642, 0.1926, 0.1073, 0.2428, 0.3202, 0.3012, 0.3167, 0.2359, 0.1823, 0.05338, 0.1621, 0.136, 0.05288, 0.05017, 0.05816, 0.0742, 0.2083, 0.0009641, 0.08759, 0.0005778, 0.05666, 0.1695, 0.5968, 0.542, 0.9229, 0.1599, 0.4648, 0.33, 0.05751, 0.03207, 0.08712, 0.0568]): _vg.add([_i], _w, 'REPLACE')
_vg = ob_hand.vertex_groups.new(name='Bone.002')
for _i, _w in zip([8, 9, 10, 11, 12, 13, 14, 15, 20, 21, 66, 67, 68, 69, 102, 103, 104, 107, 127, 128, 130, 131, 132, 135, 136, 137, 138, 139, 140, 141, 142, 145, 147, 176, 177, 178, 179, 180, 181, 182, 183, 184, 185, 186, 187, 188, 189, 190, 191, 192, 193, 194, 195, 326, 331, 332, 333, 335, 336, 337, 339, 340, 341, 342, 343, 344, 345, 346, 347, 348, 349, 350], [0.2492, 0.2439, 0.6447, 1.0, 0.1642, 0.1768, 0.1781, 0.161, 0.1188, 0.1057, 0.9568, 0.9506, 0.9223, 0.9314, 0.8106, 0.8199, 0.6086, 0.7779, 0.008747, 0.02465, 0.1877, 0.05112, 0.3074, 0.06403, 0.01048, 0.44, 0.8633, 0.474, 0.6632, 0.3468, 0.6717, 0.6387, 0.776, 0.9353, 0.9367, 0.9565, 0.8574, 0.942, 0.8531, 0.9168, 0.9511, 0.8427, 0.8281, 0.168, 0.8052, 0.1788, 0.8219, 0.164, 0.1578, 0.01949, 0.03117, 0.03065, 0.01593, 0.2883, 0.09313, 0.168, 0.01179, 0.7702, 0.5283, 0.6024, 0.9332, 0.9307, 0.8034, 0.9189, 0.8414, 0.8172, 0.8112, 0.8394, 0.0216, 0.03004, 0.01766, 0.01214]): _vg.add([_i], _w, 'REPLACE')
_vg = ob_hand.vertex_groups.new(name='Bone.003')
for _i, _w in zip([12, 13, 14, 15, 16, 17, 18, 19, 66, 67, 68, 69, 115, 120, 122, 129, 178, 180, 182, 183, 184, 185, 186, 187, 188, 189, 190, 191, 192, 193, 194, 195, 328, 343, 344, 345, 346, 347, 348, 349, 350], [0.8353, 0.8225, 0.8204, 0.8377, 0.9887, 0.9856, 0.9859, 0.9891, 0.01041, 0.02227, 0.03922, 0.02464, 0.9918, 0.9897, 0.9913, 0.9931, 0.01215, 0.03123, 0.03299, 0.01267, 0.1546, 0.1688, 0.8314, 0.1873, 0.8202, 0.1715, 0.8344, 0.8414, 0.9651, 0.9592, 0.9593, 0.9668, 0.9969, 0.1561, 0.1784, 0.1801, 0.1569, 0.9641, 0.9597, 0.9659, 0.9688]): _vg.add([_i], _w, 'REPLACE')
_vg = ob_hand.vertex_groups.new(name='Bone.004')
for _i, _w in zip([4, 5, 6, 7, 10, 20, 21, 22, 23, 104, 105, 106, 108, 110, 111, 112, 113, 125, 126, 127, 128, 131, 132, 134, 135, 136, 137, 139, 141, 145, 147, 165, 172, 173, 179, 181, 196, 198, 200, 202, 203, 225, 232, 313, 314, 315, 321, 322, 326, 331, 332, 335, 337, 341, 351, 352, 353, 354, 370], [0.1286, 0.07663, 0.0003272, 0.06876, 0.1654, 0.624, 0.6186, 0.6751, 0.705, 0.139, 0.08222, 0.0127, 0.613, 0.6862, 0.211, 0.1243, 0.02807, 0.0993, 0.1632, 0.755, 0.01109, 0.05939, 0.1132, 0.7599, 0.4581, 0.7886, 0.2908, 0.2002, 0.2677, 0.1069, 0.01278, 0.005495, 0.04222, 0.0468, 0.057, 0.04596, 0.1078, 0.097, 0.0953, 0.09915, 0.3258, 0.0751, 0.08288, 0.6319, 0.09143, 0.1241, 0.06056, 0.6446, 0.3768, 0.2672, 0.2604, 0.05752, 0.05379, 0.0718, 0.09427, 0.08925, 0.09961, 0.1113, 0.08347]): _vg.add([_i], _w, 'REPLACE')
_vg = ob_hand.vertex_groups.new(name='Bone.005')
for _i, _w in zip([10, 20, 21, 22, 23, 24, 25, 26, 27, 70, 71, 72, 73, 104, 134, 135, 136, 137, 139, 141, 196, 197, 198, 199, 200, 201, 202, 203, 204, 205, 206, 207, 209, 210, 211, 212, 225, 232, 326, 351, 352, 353, 354, 355, 356, 357, 358, 370], [0.0251, 0.1611, 0.1671, 0.09322, 0.0711, 0.008019, 0.0003669, 0.003542, 0.01119, 0.8242, 0.8343, 0.8329, 0.826, 0.02798, 0.1192, 0.422, 0.108, 0.06727, 0.07405, 0.07511, 0.8374, 0.8302, 0.8543, 0.8431, 0.827, 0.8222, 0.8343, 0.3258, 0.8288, 0.1488, 0.002344, 0.1421, 0.1444, 0.006466, 0.1514, 0.00983, 0.007155, 0.03912, 0.1567, 0.8572, 0.869, 0.758, 0.8452, 0.1431, 0.1395, 0.1451, 0.1493, 0.1018]): _vg.add([_i], _w, 'REPLACE')
_vg = ob_hand.vertex_groups.new(name='Bone.006')
for _i, _w in zip([24, 25, 26, 27, 70, 71, 72, 73, 74, 75, 76, 77, 197, 199, 201, 204, 205, 206, 207, 208, 209, 210, 211, 212, 213, 214, 215, 216, 217, 218, 219, 220, 355, 356, 357, 358, 359, 360, 361, 362], [0.7964, 0.8129, 0.8059, 0.7903, 0.1463, 0.1401, 0.1353, 0.1411, 0.03907, 0.01843, 0.02067, 0.04148, 0.1434, 0.1327, 0.1369, 0.1422, 0.814, 0.8091, 0.825, 0.8167, 0.8214, 0.7999, 0.8104, 0.7934, 0.1783, 0.02663, 0.1584, 0.01279, 0.1644, 0.02991, 0.1835, 0.04238, 0.8228, 0.8292, 0.8186, 0.8133, 0.1651, 0.1539, 0.1732, 0.1822]): _vg.add([_i], _w, 'REPLACE')
_vg = ob_hand.vertex_groups.new(name='Bone.007')
for _i, _w in zip([24, 25, 26, 27, 28, 29, 30, 31, 74, 75, 76, 77, 148, 149, 150, 151, 205, 206, 207, 208, 209, 210, 211, 212, 213, 214, 215, 216, 217, 218, 219, 220, 221, 222, 223, 224, 325, 355, 356, 357, 358, 359, 360, 361, 362, 363, 364, 365, 366], [0.1738, 0.1612, 0.1665, 0.1781, 0.9934, 0.9959, 0.9959, 0.9937, 0.9538, 0.9647, 0.9634, 0.9525, 0.9946, 0.9961, 0.9972, 0.9958, 0.01594, 0.164, 0.008618, 0.1582, 0.009083, 0.1708, 0.01615, 0.1758, 0.8151, 0.9604, 0.8366, 0.9676, 0.8299, 0.9586, 0.8093, 0.952, 0.9862, 0.9908, 0.9909, 0.9862, 0.9977, 0.01078, 0.005726, 0.01108, 0.01601, 0.8293, 0.8413, 0.8205, 0.8108, 0.989, 0.9924, 0.9891, 0.9859]): _vg.add([_i], _w, 'REPLACE')
_vg = ob_hand.vertex_groups.new(name='Bone.008')
for _i, _w in zip([5, 6, 7, 22, 23, 32, 33, 105, 110, 111, 112, 113, 123, 124, 125, 126, 127, 174, 175, 229, 230, 312, 313, 314, 321, 322, 367, 369], [0.009466, 0.08509, 0.05513, 0.08771, 0.09353, 0.09296, 0.1218, 0.6384, 0.01859, 0.4293, 0.5264, 0.06943, 0.0003157, 0.06216, 0.624, 0.5501, 0.02886, 0.007512, 0.03314, 0.03154, 0.007338, 0.1024, 0.1257, 0.1957, 0.1956, 0.1963, 0.04954, 0.0601]): _vg.add([_i], _w, 'REPLACE')
_vg = ob_hand.vertex_groups.new(name='Bone.009')
for _i, _w in zip([22, 23, 32, 33, 36, 78, 79, 80, 81, 112, 125, 200, 202, 203, 225, 226, 227, 228, 229, 230, 231, 232, 233, 234, 236, 238, 240, 259, 261, 353, 367, 368, 369, 370, 371, 372, 373, 374, 385], [0.07065, 0.07215, 0.08297, 0.0714, 0.0007003, 0.848, 0.8367, 0.8265, 0.8314, 0.1094, 0.09241, 0.02846, 0.002701, 0.291, 0.8508, 0.854, 0.8125, 0.8255, 0.8129, 0.2927, 0.8354, 0.8151, 0.8345, 0.1278, 0.1346, 0.1438, 0.1378, 0.03109, 0.009753, 0.1041, 0.8669, 0.7715, 0.8489, 0.7762, 0.1269, 0.1382, 0.1408, 0.1287, 0.1]): _vg.add([_i], _w, 'REPLACE')
_vg = ob_hand.vertex_groups.new(name='Bone.010')
for _i, _w in zip([34, 35, 36, 37, 78, 79, 80, 81, 82, 83, 84, 85, 226, 228, 231, 233, 234, 235, 236, 237, 238, 239, 240, 241, 242, 243, 244, 245, 246, 247, 248, 249, 252, 253, 371, 372, 373, 374, 375, 376, 377, 378, 380, 381], [0.9629, 0.9574, 0.9473, 0.9524, 0.1298, 0.1359, 0.1441, 0.1403, 0.1214, 0.1317, 0.1601, 0.1528, 0.1267, 0.141, 0.1403, 0.1342, 0.8659, 0.9635, 0.8578, 0.9522, 0.8468, 0.949, 0.8538, 0.9598, 0.875, 0.1161, 0.8646, 0.1464, 0.8435, 0.1595, 0.8517, 0.134, 0.02105, 0.01494, 0.8672, 0.8527, 0.8507, 0.8638, 0.8779, 0.8538, 0.8456, 0.867, 0.0077, 0.01941]): _vg.add([_i], _w, 'REPLACE')
_vg = ob_hand.vertex_groups.new(name='Bone.011')
for _i, _w in zip([36, 38, 39, 40, 41, 82, 83, 84, 85, 152, 153, 154, 155, 239, 242, 243, 244, 245, 246, 247, 248, 249, 250, 251, 252, 253, 324, 375, 376, 377, 378, 379, 380, 381, 382], [0.002924, 0.994, 0.9927, 0.9867, 0.9883, 0.8782, 0.8678, 0.8391, 0.8465, 0.9939, 0.9901, 0.9926, 0.9964, 0.00149, 0.1222, 0.8835, 0.132, 0.8529, 0.1519, 0.8397, 0.1443, 0.8655, 0.98, 0.9765, 0.9643, 0.9674, 0.9968, 0.1194, 0.1421, 0.1499, 0.1298, 0.9825, 0.971, 0.9651, 0.9756]): _vg.add([_i], _w, 'REPLACE')
_vg = ob_hand.vertex_groups.new(name='Bone.012')
for _i, _w in zip([5, 22, 23, 32, 33, 42, 43, 111, 112, 113, 114, 116, 117, 119, 121, 123, 124, 125, 126, 227, 229, 230, 254, 256, 257, 259, 261, 287, 289, 313, 314, 321, 322, 329, 330, 368, 369, 383, 384, 385, 386, 401], [0.01086, 0.03108, 0.01553, 0.6265, 0.5961, 0.1628, 0.1749, 0.2145, 0.1776, 0.576, 0.6225, 0.06028, 0.02638, 0.01382, 0.05141, 0.6286, 0.6516, 0.1391, 0.1934, 0.08278, 0.07189, 0.3008, 0.04671, 0.06647, 0.05523, 0.1089, 0.1046, 0.06639, 0.05591, 0.06336, 0.6012, 0.6785, 0.03795, 0.163, 0.1785, 0.07934, 0.0001136, 0.01136, 0.1001, 0.09708, 0.09637, 0.03193]): _vg.add([_i], _w, 'REPLACE')
_vg = ob_hand.vertex_groups.new(name='Bone.013')
for _i, _w in zip([32, 33, 42, 43, 44, 45, 46, 86, 87, 88, 89, 112, 114, 123, 227, 229, 230, 254, 255, 256, 257, 258, 259, 260, 261, 262, 263, 264, 265, 266, 267, 269, 287, 288, 289, 368, 383, 384, 385, 386, 387, 388, 389, 390, 401], [0.138, 0.157, 0.1294, 0.1283, 0.001366, 0.00757, 0.002641, 0.8339, 0.8258, 0.8229, 0.8375, 0.002268, 0.1207, 0.1299, 0.04586, 0.02168, 0.3433, 0.7918, 0.8287, 0.7888, 0.2304, 0.8288, 0.794, 0.8261, 0.8199, 0.8452, 0.1388, 0.004326, 0.1442, 0.005323, 0.1401, 0.1342, 0.06312, 0.01825, 0.05618, 0.1009, 0.7747, 0.8164, 0.7592, 0.8345, 0.1401, 0.1414, 0.133, 0.1334, 0.1471]): _vg.add([_i], _w, 'REPLACE')
_vg = ob_hand.vertex_groups.new(name='Bone.014')
for _i, _w in zip([44, 45, 46, 47, 86, 87, 88, 89, 90, 91, 92, 93, 255, 258, 260, 262, 263, 264, 265, 266, 267, 268, 269, 270, 271, 272, 273, 274, 275, 276, 277, 278, 385, 387, 388, 389, 390, 391, 392, 393, 394], [0.8038, 0.7903, 0.8033, 0.8194, 0.1316, 0.137, 0.1401, 0.1313, 0.02978, 0.04871, 0.03477, 0.01323, 0.1334, 0.1371, 0.1346, 0.1272, 0.8258, 0.7971, 0.8169, 0.7967, 0.8246, 0.8181, 0.8349, 0.8181, 0.1697, 0.04054, 0.1868, 0.04397, 0.176, 0.01874, 0.1554, 0.01522, 0.001473, 0.8224, 0.8219, 0.8351, 0.8356, 0.1786, 0.1828, 0.1606, 0.1557]): _vg.add([_i], _w, 'REPLACE')
_vg = ob_hand.vertex_groups.new(name='Bone.015')
for _i, _w in zip([44, 45, 46, 47, 48, 49, 50, 51, 90, 91, 92, 93, 156, 157, 158, 159, 263, 264, 265, 266, 267, 268, 269, 270, 271, 272, 273, 274, 275, 276, 277, 278, 279, 280, 281, 282, 323, 387, 388, 389, 390, 391, 392, 393, 394, 395, 396, 397, 398], [0.1696, 0.1799, 0.1694, 0.157, 0.995, 0.9927, 0.9945, 0.9972, 0.9588, 0.9488, 0.9562, 0.9674, 0.9976, 0.9973, 0.9948, 0.9951, 0.01094, 0.1747, 0.01702, 0.1746, 0.009812, 0.1577, 0.002958, 0.1582, 0.8247, 0.9531, 0.8063, 0.9513, 0.818, 0.9646, 0.84, 0.9664, 0.9885, 0.9841, 0.9876, 0.9924, 0.9983, 0.01409, 0.01335, 0.003076, 0.004168, 0.8151, 0.8106, 0.8346, 0.8397, 0.9862, 0.9855, 0.9913, 0.9919]): _vg.add([_i], _w, 'REPLACE')
_vg = ob_hand.vertex_groups.new(name='Bone.016')
for _i, _w in zip([5, 6, 42, 43, 52, 53, 63, 64, 94, 95, 96, 97, 105, 108, 109, 111, 113, 114, 116, 117, 118, 119, 121, 123, 124, 126, 167, 173, 174, 254, 256, 257, 283, 284, 285, 286, 287, 288, 289, 290, 313, 314, 315, 321, 322, 327, 329, 330, 334, 383, 399, 400, 401, 402], [0.7613, 0.7845, 0.3903, 0.3846, 0.835, 0.8331, 0.02371, 0.01611, 0.003088, 0.01609, 0.04202, 0.0255, 0.07524, 0.08723, 0.7786, 0.082, 0.2645, 0.1373, 0.7184, 0.8952, 0.8597, 0.9123, 0.7492, 0.128, 0.2333, 0.05862, 0.05001, 0.1327, 0.1374, 0.0648, 0.0572, 0.2275, 0.1463, 0.003936, 0.1625, 0.02957, 0.1761, 0.03606, 0.1553, 0.008764, 0.04799, 0.05494, 0.02376, 0.009655, 0.01505, 0.1909, 0.7648, 0.7221, 0.9263, 0.05963, 0.146, 0.1754, 0.1588, 0.1484]): _vg.add([_i], _w, 'REPLACE')
_vg = ob_hand.vertex_groups.new(name='Bone.017')
for _i, _w in zip([42, 43, 52, 53, 54, 55, 56, 57, 94, 95, 96, 97, 114, 116, 118, 121, 123, 254, 256, 257, 283, 284, 285, 286, 287, 288, 289, 290, 291, 292, 293, 294, 295, 296, 297, 298, 329, 330, 383, 399, 400, 401, 402, 403, 404, 405, 406], [0.2827, 0.2734, 0.1321, 0.1357, 0.01474, 0.02001, 0.03039, 0.02574, 0.8179, 0.7945, 0.7322, 0.7648, 0.06313, 0.1869, 0.1182, 0.1699, 0.06111, 0.06327, 0.05185, 0.4377, 0.8172, 0.8152, 0.7938, 0.7692, 0.6361, 0.7309, 0.6854, 0.8083, 0.1497, 0.013, 0.1577, 0.02495, 0.1677, 0.02828, 0.1617, 0.01782, 0.02697, 0.04779, 0.09963, 0.8214, 0.7497, 0.5933, 0.7893, 0.1483, 0.1628, 0.1638, 0.1524]): _vg.add([_i], _w, 'REPLACE')
_vg = ob_hand.vertex_groups.new(name='Bone.018')
for _i, _w in zip([54, 55, 56, 57, 94, 95, 96, 97, 98, 99, 100, 101, 257, 284, 285, 286, 287, 288, 289, 290, 291, 292, 293, 294, 295, 296, 297, 298, 299, 300, 301, 302, 303, 304, 305, 306, 308, 309, 400, 401, 402, 403, 404, 405, 406, 407, 408, 409, 410, 412], [0.7683, 0.7588, 0.7397, 0.7484, 0.1446, 0.1583, 0.1748, 0.1578, 0.06522, 0.06811, 0.07108, 0.06819, 0.02096, 0.1477, 0.008605, 0.1665, 0.04656, 0.1678, 0.02723, 0.1447, 0.8039, 0.7725, 0.7892, 0.7507, 0.7648, 0.7439, 0.7787, 0.7638, 0.2064, 0.06413, 0.2079, 0.06878, 0.2157, 0.06864, 0.2146, 0.06462, 0.00236, 0.003816, 0.02387, 0.04811, 0.005252, 0.8052, 0.7777, 0.77, 0.7985, 0.2015, 0.21, 0.2141, 0.208, 0.001861]): _vg.add([_i], _w, 'REPLACE')
_vg = ob_hand.vertex_groups.new(name='Bone.019')
for _i, _w in zip([54, 55, 56, 57, 58, 59, 60, 61, 98, 99, 100, 101, 160, 161, 162, 163, 291, 292, 293, 294, 295, 296, 297, 298, 299, 300, 301, 302, 303, 304, 305, 306, 307, 308, 309, 310, 320, 403, 404, 405, 406, 407, 408, 409, 410, 411, 412, 413, 414], [0.1979, 0.2042, 0.216, 0.2104, 0.9872, 0.9859, 0.9854, 0.9877, 0.9318, 0.9286, 0.9248, 0.9281, 0.991, 0.99, 0.9888, 0.9899, 0.03064, 0.1946, 0.03977, 0.2089, 0.04943, 0.2127, 0.04019, 0.2003, 0.7844, 0.933, 0.782, 0.9275, 0.7716, 0.9274, 0.7738, 0.9323, 0.9748, 0.9725, 0.9716, 0.9743, 0.9962, 0.031, 0.04441, 0.04471, 0.03129, 0.7896, 0.7787, 0.7736, 0.7821, 0.9751, 0.9727, 0.9741, 0.9761]): _vg.add([_i], _w, 'REPLACE')
_m = ob_hand.modifiers.new('Armature', 'ARMATURE')
_m.object = ob_armature
ob_sleeve.parent = ob_armature
ob_sleeve.location = (0.0, 0.0, 0.0)
ob_sleeve.lock_rotations_4d = False
ob_sleeve.empty_display_type = 'ARROWS'
ob_sleeve.lineart.crease_threshold = 0.0
_vg = ob_sleeve.vertex_groups.new(name='Bone')
_vg.add([0, 1, 2, 3, 4, 5, 6, 7, 8, 9, 10, 11, 12, 13, 14, 15, 16, 17, 18, 19, 20, 21, 22, 23, 24, 25, 26, 27, 28, 29, 30, 31, 32], 1.0, 'REPLACE')
_vg = ob_sleeve.vertex_groups.new(name='Bone.001')
_vg = ob_sleeve.vertex_groups.new(name='Bone.002')
_vg = ob_sleeve.vertex_groups.new(name='Bone.003')
_vg = ob_sleeve.vertex_groups.new(name='Bone.004')
_vg = ob_sleeve.vertex_groups.new(name='Bone.005')
_vg = ob_sleeve.vertex_groups.new(name='Bone.006')
_vg = ob_sleeve.vertex_groups.new(name='Bone.007')
_vg = ob_sleeve.vertex_groups.new(name='Bone.008')
_vg = ob_sleeve.vertex_groups.new(name='Bone.009')
_vg = ob_sleeve.vertex_groups.new(name='Bone.010')
_vg = ob_sleeve.vertex_groups.new(name='Bone.011')
_vg = ob_sleeve.vertex_groups.new(name='Bone.012')
_vg = ob_sleeve.vertex_groups.new(name='Bone.013')
_vg = ob_sleeve.vertex_groups.new(name='Bone.014')
_vg = ob_sleeve.vertex_groups.new(name='Bone.015')
_vg = ob_sleeve.vertex_groups.new(name='Bone.016')
_vg = ob_sleeve.vertex_groups.new(name='Bone.017')
_vg = ob_sleeve.vertex_groups.new(name='Bone.018')
_vg = ob_sleeve.vertex_groups.new(name='Bone.019')
_m = ob_sleeve.modifiers.new('Solidify', 'SOLIDIFY')
_m.thickness = 0.06
_m.offset = 0.0
_m.use_rim_only = True
_m = ob_sleeve.modifiers.new('Armature', 'ARMATURE')
_m.object = ob_armature
ob_point.location = (0.4422, 1.251, 1.515)
ob_armature.location = (0.0, 0.0, 0.0)
ob_armature.show_in_front = True

# ---- collection membership
col_collection.objects.link(ob_hand)
col_collection.objects.link(ob_sleeve)
col_collection.objects.link(ob_point)
col_collection.objects.link(ob_armature)

# ---- scene / render settings (as saved in the file)
scene.frame_start = 1; scene.frame_end = 250; scene.frame_set(1)
scene.render.engine = 'BLENDER_EEVEE_NEXT'
scene.cycles.sampling_pattern = 'TABULATED_SOBOL'
scene.cycles.use_light_tree = False
scene.view_settings.view_transform = 'Filmic'
bpy.context.view_layer.update()

# ---- added for rendering (the .blend has no active camera): camera
cam_auto = bpy.data.cameras.new('AutoCamera')
cam_auto.lens = 50.0
cam_auto.sensor_width = 36.0
cam_auto.clip_end = 1000.0
ob_auto_camera = bpy.data.objects.new('AutoCamera', cam_auto)
scene.collection.objects.link(ob_auto_camera)
ob_auto_camera.location = (1.94874, -2.31489, 2.3949)
ob_auto_camera.rotation_euler = (1.09748, -7.21219e-08, 0.694738)
scene.camera = ob_auto_camera
bpy.context.view_layer.update()
